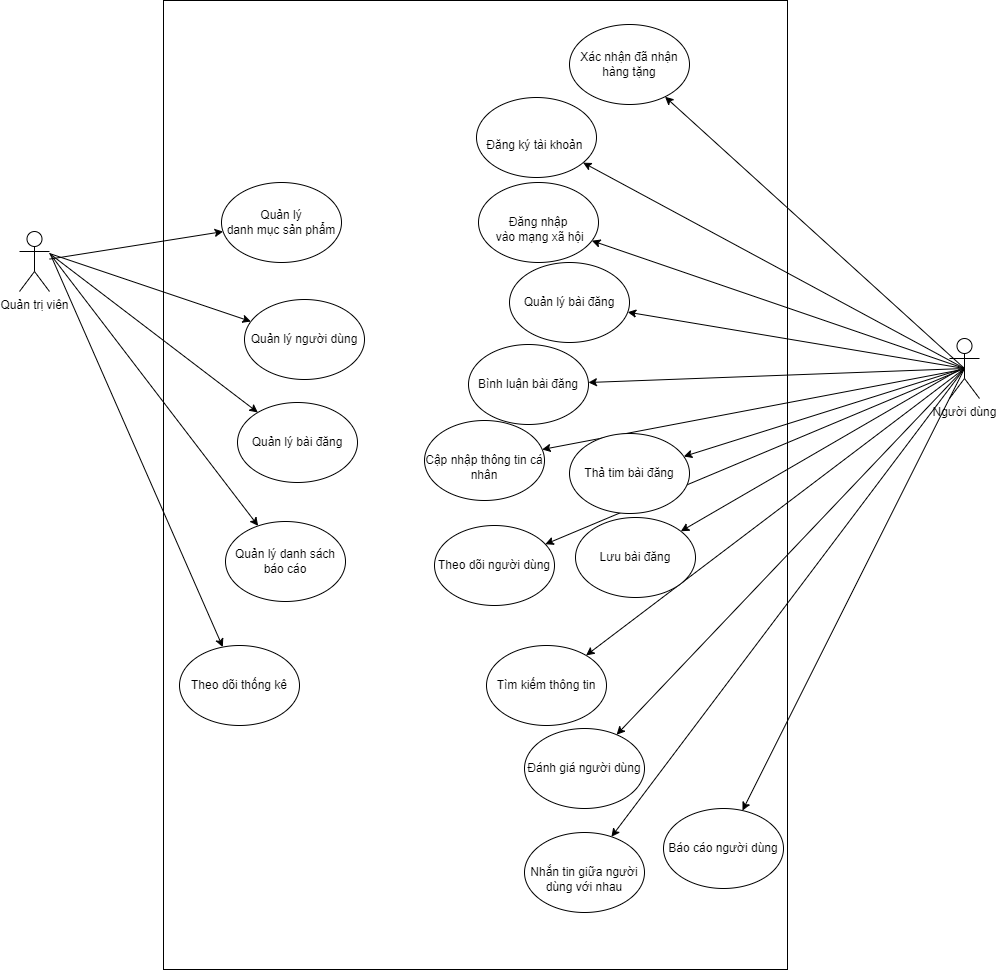

The diagram above was exported from draw.io. Its source (the exported page's mxGraphModel, read from the mxfile embedded in the PNG):
<mxGraphModel dx="2025" dy="1131" grid="0" gridSize="10" guides="1" tooltips="1" connect="1" arrows="1" fold="1" page="1" pageScale="1" pageWidth="1169" pageHeight="1654" math="0" shadow="0">
  <root>
    <mxCell id="0" />
    <mxCell id="1" parent="0" />
    <mxCell id="JnyTdA4VR6BXNUA48DUU-87" value="" style="rounded=0;whiteSpace=wrap;html=1;rotation=-90;" parent="1" vertex="1">
      <mxGeometry x="66.5" y="209.5" width="969" height="624" as="geometry" />
    </mxCell>
    <mxCell id="JnyTdA4VR6BXNUA48DUU-59" value="Quản trị viên" style="shape=umlActor;verticalLabelPosition=bottom;verticalAlign=top;html=1;outlineConnect=0;" parent="1" vertex="1">
      <mxGeometry x="95" y="268" width="30" height="60" as="geometry" />
    </mxCell>
    <mxCell id="JnyTdA4VR6BXNUA48DUU-61" value="Quản lý &lt;br&gt;danh mục sản phẩm" style="ellipse;whiteSpace=wrap;html=1;" parent="1" vertex="1">
      <mxGeometry x="297" y="219" width="120" height="80" as="geometry" />
    </mxCell>
    <mxCell id="JnyTdA4VR6BXNUA48DUU-62" value="Quản lý người dùng" style="ellipse;whiteSpace=wrap;html=1;" parent="1" vertex="1">
      <mxGeometry x="320" y="336" width="120" height="80" as="geometry" />
    </mxCell>
    <mxCell id="JnyTdA4VR6BXNUA48DUU-64" value="&lt;br style=&quot;border-color: var(--border-color);&quot;&gt;Đăng nhập&lt;br&gt;&amp;nbsp;vào mạng xã hội" style="ellipse;whiteSpace=wrap;html=1;" parent="1" vertex="1">
      <mxGeometry x="554" y="219" width="120" height="80" as="geometry" />
    </mxCell>
    <mxCell id="JnyTdA4VR6BXNUA48DUU-65" value="Quản lý bài đăng" style="ellipse;whiteSpace=wrap;html=1;" parent="1" vertex="1">
      <mxGeometry x="585" y="299" width="120" height="80" as="geometry" />
    </mxCell>
    <mxCell id="JnyTdA4VR6BXNUA48DUU-66" value="&lt;br style=&quot;border-color: var(--border-color);&quot;&gt;Cập nhập thông tin cá nhân" style="ellipse;whiteSpace=wrap;html=1;" parent="1" vertex="1">
      <mxGeometry x="500" y="457" width="120" height="80" as="geometry" />
    </mxCell>
    <mxCell id="JnyTdA4VR6BXNUA48DUU-67" value="&lt;br style=&quot;border-color: var(--border-color);&quot;&gt;Đăng ký tài khoản&amp;nbsp;" style="ellipse;whiteSpace=wrap;html=1;" parent="1" vertex="1">
      <mxGeometry x="552" y="134" width="120" height="80" as="geometry" />
    </mxCell>
    <mxCell id="JnyTdA4VR6BXNUA48DUU-68" value="Bình luận bài đăng" style="ellipse;whiteSpace=wrap;html=1;" parent="1" vertex="1">
      <mxGeometry x="544" y="381" width="120" height="80" as="geometry" />
    </mxCell>
    <mxCell id="JnyTdA4VR6BXNUA48DUU-70" value="Đánh giá người dùng" style="ellipse;whiteSpace=wrap;html=1;" parent="1" vertex="1">
      <mxGeometry x="600" y="765" width="120" height="80" as="geometry" />
    </mxCell>
    <mxCell id="JnyTdA4VR6BXNUA48DUU-71" value="Xác nhận đã nhận hàng tặng" style="ellipse;whiteSpace=wrap;html=1;" parent="1" vertex="1">
      <mxGeometry x="645" y="61" width="120" height="80" as="geometry" />
    </mxCell>
    <mxCell id="JnyTdA4VR6BXNUA48DUU-73" value="Tìm kiếm thông tin" style="ellipse;whiteSpace=wrap;html=1;" parent="1" vertex="1">
      <mxGeometry x="562" y="682" width="120" height="80" as="geometry" />
    </mxCell>
    <mxCell id="JnyTdA4VR6BXNUA48DUU-74" value="Theo dõi người dùng" style="ellipse;whiteSpace=wrap;html=1;" parent="1" vertex="1">
      <mxGeometry x="510" y="562" width="120" height="80" as="geometry" />
    </mxCell>
    <mxCell id="JnyTdA4VR6BXNUA48DUU-69" value="&lt;br style=&quot;border-color: var(--border-color);&quot;&gt;Nhắn tin giữa người dùng với nhau" style="ellipse;whiteSpace=wrap;html=1;" parent="1" vertex="1">
      <mxGeometry x="600" y="869" width="120" height="80" as="geometry" />
    </mxCell>
    <mxCell id="JnyTdA4VR6BXNUA48DUU-83" value="Người dùng" style="shape=umlActor;verticalLabelPosition=bottom;verticalAlign=top;html=1;outlineConnect=0;" parent="1" vertex="1">
      <mxGeometry x="1025" y="375" width="30" height="60" as="geometry" />
    </mxCell>
    <mxCell id="qL2Kjn5m2dD-YoAFQ9P4-3" value="" style="endArrow=classic;html=1;rounded=0;exitX=0.5;exitY=0.5;exitDx=0;exitDy=0;exitPerimeter=0;" parent="1" source="JnyTdA4VR6BXNUA48DUU-83" target="JnyTdA4VR6BXNUA48DUU-71" edge="1">
      <mxGeometry width="50" height="50" relative="1" as="geometry">
        <mxPoint x="906" y="263" as="sourcePoint" />
        <mxPoint x="956" y="213" as="targetPoint" />
      </mxGeometry>
    </mxCell>
    <mxCell id="qL2Kjn5m2dD-YoAFQ9P4-4" value="" style="endArrow=classic;html=1;rounded=0;exitX=0.5;exitY=0.5;exitDx=0;exitDy=0;exitPerimeter=0;" parent="1" source="JnyTdA4VR6BXNUA48DUU-83" target="JnyTdA4VR6BXNUA48DUU-67" edge="1">
      <mxGeometry width="50" height="50" relative="1" as="geometry">
        <mxPoint x="1050" y="415" as="sourcePoint" />
        <mxPoint x="743" y="135" as="targetPoint" />
      </mxGeometry>
    </mxCell>
    <mxCell id="qL2Kjn5m2dD-YoAFQ9P4-8" value="" style="endArrow=classic;html=1;rounded=0;exitX=0.5;exitY=0.5;exitDx=0;exitDy=0;exitPerimeter=0;" parent="1" source="JnyTdA4VR6BXNUA48DUU-83" target="JnyTdA4VR6BXNUA48DUU-64" edge="1">
      <mxGeometry width="50" height="50" relative="1" as="geometry">
        <mxPoint x="1050" y="415" as="sourcePoint" />
        <mxPoint x="751" y="226" as="targetPoint" />
      </mxGeometry>
    </mxCell>
    <mxCell id="qL2Kjn5m2dD-YoAFQ9P4-9" value="" style="endArrow=classic;html=1;rounded=0;exitX=0.5;exitY=0.5;exitDx=0;exitDy=0;exitPerimeter=0;" parent="1" source="JnyTdA4VR6BXNUA48DUU-83" target="JnyTdA4VR6BXNUA48DUU-65" edge="1">
      <mxGeometry width="50" height="50" relative="1" as="geometry">
        <mxPoint x="1050" y="415" as="sourcePoint" />
        <mxPoint x="753" y="302" as="targetPoint" />
      </mxGeometry>
    </mxCell>
    <mxCell id="qL2Kjn5m2dD-YoAFQ9P4-10" value="" style="endArrow=classic;html=1;rounded=0;exitX=0.5;exitY=0.5;exitDx=0;exitDy=0;exitPerimeter=0;" parent="1" source="JnyTdA4VR6BXNUA48DUU-83" target="JnyTdA4VR6BXNUA48DUU-68" edge="1">
      <mxGeometry width="50" height="50" relative="1" as="geometry">
        <mxPoint x="1050" y="415" as="sourcePoint" />
        <mxPoint x="760" y="379" as="targetPoint" />
      </mxGeometry>
    </mxCell>
    <mxCell id="qL2Kjn5m2dD-YoAFQ9P4-11" value="" style="endArrow=classic;html=1;rounded=0;" parent="1" target="JnyTdA4VR6BXNUA48DUU-66" edge="1">
      <mxGeometry width="50" height="50" relative="1" as="geometry">
        <mxPoint x="1038" y="406" as="sourcePoint" />
        <mxPoint x="908" y="530" as="targetPoint" />
      </mxGeometry>
    </mxCell>
    <mxCell id="qL2Kjn5m2dD-YoAFQ9P4-12" value="" style="endArrow=classic;html=1;rounded=0;exitX=0.5;exitY=0.5;exitDx=0;exitDy=0;exitPerimeter=0;" parent="1" source="JnyTdA4VR6BXNUA48DUU-83" target="JnyTdA4VR6BXNUA48DUU-74" edge="1">
      <mxGeometry width="50" height="50" relative="1" as="geometry">
        <mxPoint x="1048" y="416" as="sourcePoint" />
        <mxPoint x="752" y="541" as="targetPoint" />
      </mxGeometry>
    </mxCell>
    <mxCell id="qL2Kjn5m2dD-YoAFQ9P4-13" value="" style="endArrow=classic;html=1;rounded=0;exitX=0.5;exitY=0.5;exitDx=0;exitDy=0;exitPerimeter=0;" parent="1" source="JnyTdA4VR6BXNUA48DUU-83" target="JnyTdA4VR6BXNUA48DUU-73" edge="1">
      <mxGeometry width="50" height="50" relative="1" as="geometry">
        <mxPoint x="1050" y="415" as="sourcePoint" />
        <mxPoint x="738" y="624" as="targetPoint" />
      </mxGeometry>
    </mxCell>
    <mxCell id="qL2Kjn5m2dD-YoAFQ9P4-14" value="" style="endArrow=classic;html=1;rounded=0;exitX=0.5;exitY=0.5;exitDx=0;exitDy=0;exitPerimeter=0;" parent="1" source="JnyTdA4VR6BXNUA48DUU-83" target="JnyTdA4VR6BXNUA48DUU-70" edge="1">
      <mxGeometry width="50" height="50" relative="1" as="geometry">
        <mxPoint x="1050" y="415" as="sourcePoint" />
        <mxPoint x="725" y="714" as="targetPoint" />
      </mxGeometry>
    </mxCell>
    <mxCell id="qL2Kjn5m2dD-YoAFQ9P4-15" value="" style="endArrow=classic;html=1;rounded=0;exitX=0.5;exitY=0.5;exitDx=0;exitDy=0;exitPerimeter=0;" parent="1" source="JnyTdA4VR6BXNUA48DUU-83" target="JnyTdA4VR6BXNUA48DUU-69" edge="1">
      <mxGeometry width="50" height="50" relative="1" as="geometry">
        <mxPoint x="1050" y="415" as="sourcePoint" />
        <mxPoint x="720" y="800" as="targetPoint" />
      </mxGeometry>
    </mxCell>
    <mxCell id="qL2Kjn5m2dD-YoAFQ9P4-16" value="Báo cáo người dùng" style="ellipse;whiteSpace=wrap;html=1;" parent="1" vertex="1">
      <mxGeometry x="739" y="845" width="120" height="80" as="geometry" />
    </mxCell>
    <mxCell id="qL2Kjn5m2dD-YoAFQ9P4-17" value="" style="endArrow=classic;html=1;rounded=0;exitX=0.5;exitY=0.5;exitDx=0;exitDy=0;exitPerimeter=0;" parent="1" source="JnyTdA4VR6BXNUA48DUU-83" target="qL2Kjn5m2dD-YoAFQ9P4-16" edge="1">
      <mxGeometry width="50" height="50" relative="1" as="geometry">
        <mxPoint x="1050" y="415" as="sourcePoint" />
        <mxPoint x="697" y="883" as="targetPoint" />
      </mxGeometry>
    </mxCell>
    <mxCell id="qL2Kjn5m2dD-YoAFQ9P4-18" value="Quản lý danh sách&lt;br&gt;báo cáo" style="ellipse;whiteSpace=wrap;html=1;" parent="1" vertex="1">
      <mxGeometry x="301" y="558" width="120" height="80" as="geometry" />
    </mxCell>
    <mxCell id="qL2Kjn5m2dD-YoAFQ9P4-19" value="Theo dõi thống kê" style="ellipse;whiteSpace=wrap;html=1;" parent="1" vertex="1">
      <mxGeometry x="255" y="682" width="120" height="80" as="geometry" />
    </mxCell>
    <mxCell id="qL2Kjn5m2dD-YoAFQ9P4-20" value="Quản lý bài đăng" style="ellipse;whiteSpace=wrap;html=1;" parent="1" vertex="1">
      <mxGeometry x="313" y="439" width="120" height="80" as="geometry" />
    </mxCell>
    <mxCell id="qL2Kjn5m2dD-YoAFQ9P4-21" value="" style="endArrow=classic;html=1;rounded=0;" parent="1" source="JnyTdA4VR6BXNUA48DUU-59" target="JnyTdA4VR6BXNUA48DUU-61" edge="1">
      <mxGeometry width="50" height="50" relative="1" as="geometry">
        <mxPoint x="128" y="315" as="sourcePoint" />
        <mxPoint x="261" y="232" as="targetPoint" />
      </mxGeometry>
    </mxCell>
    <mxCell id="qL2Kjn5m2dD-YoAFQ9P4-23" value="" style="endArrow=classic;html=1;rounded=0;" parent="1" target="JnyTdA4VR6BXNUA48DUU-62" edge="1">
      <mxGeometry width="50" height="50" relative="1" as="geometry">
        <mxPoint x="125" y="290" as="sourcePoint" />
        <mxPoint x="269" y="295" as="targetPoint" />
      </mxGeometry>
    </mxCell>
    <mxCell id="qL2Kjn5m2dD-YoAFQ9P4-24" value="" style="endArrow=classic;html=1;rounded=0;" parent="1" target="qL2Kjn5m2dD-YoAFQ9P4-20" edge="1">
      <mxGeometry width="50" height="50" relative="1" as="geometry">
        <mxPoint x="125" y="290" as="sourcePoint" />
        <mxPoint x="290" y="371" as="targetPoint" />
      </mxGeometry>
    </mxCell>
    <mxCell id="qL2Kjn5m2dD-YoAFQ9P4-25" value="" style="endArrow=classic;html=1;rounded=0;" parent="1" target="qL2Kjn5m2dD-YoAFQ9P4-18" edge="1">
      <mxGeometry width="50" height="50" relative="1" as="geometry">
        <mxPoint x="126" y="291" as="sourcePoint" />
        <mxPoint x="307" y="453" as="targetPoint" />
      </mxGeometry>
    </mxCell>
    <mxCell id="qL2Kjn5m2dD-YoAFQ9P4-26" value="" style="endArrow=classic;html=1;rounded=0;" parent="1" target="qL2Kjn5m2dD-YoAFQ9P4-19" edge="1">
      <mxGeometry width="50" height="50" relative="1" as="geometry">
        <mxPoint x="126" y="291" as="sourcePoint" />
        <mxPoint x="312" y="549" as="targetPoint" />
      </mxGeometry>
    </mxCell>
    <mxCell id="54QrlVYqhos2bK_3MCvy-1" value="Thả tim bài đăng" style="ellipse;whiteSpace=wrap;html=1;" parent="1" vertex="1">
      <mxGeometry x="645" y="470" width="120" height="80" as="geometry" />
    </mxCell>
    <mxCell id="54QrlVYqhos2bK_3MCvy-2" value="Lưu bài đăng" style="ellipse;whiteSpace=wrap;html=1;" parent="1" vertex="1">
      <mxGeometry x="651" y="554" width="120" height="80" as="geometry" />
    </mxCell>
    <mxCell id="54QrlVYqhos2bK_3MCvy-4" value="" style="endArrow=classic;html=1;rounded=0;" parent="1" target="54QrlVYqhos2bK_3MCvy-1" edge="1">
      <mxGeometry width="50" height="50" relative="1" as="geometry">
        <mxPoint x="1036" y="406" as="sourcePoint" />
        <mxPoint x="631" y="591" as="targetPoint" />
      </mxGeometry>
    </mxCell>
    <mxCell id="54QrlVYqhos2bK_3MCvy-5" value="" style="endArrow=classic;html=1;rounded=0;" parent="1" target="54QrlVYqhos2bK_3MCvy-2" edge="1">
      <mxGeometry width="50" height="50" relative="1" as="geometry">
        <mxPoint x="1035" y="406" as="sourcePoint" />
        <mxPoint x="769" y="503" as="targetPoint" />
      </mxGeometry>
    </mxCell>
  </root>
</mxGraphModel>